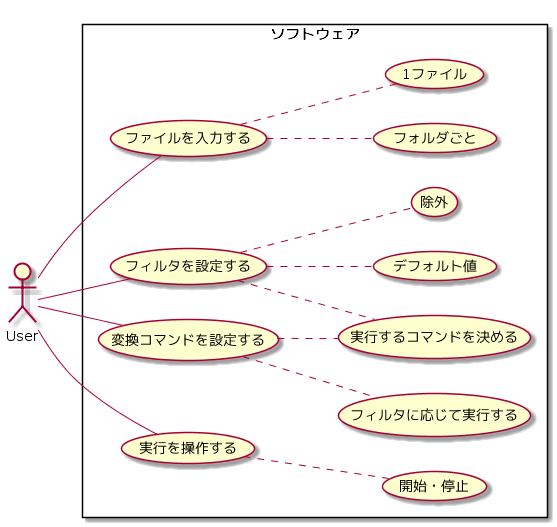

The diagram above was rendered by PlantUML. Its source (embedded in the PNG):
@startuml
actor User
left to right direction
rectangle ソフトウェア {
User -- (ファイルを入力する)
(ファイルを入力する) .. (1ファイル)
(ファイルを入力する) .. (フォルダごと)

User -- (フィルタを設定する)
(フィルタを設定する) .. (除外)
(フィルタを設定する) .. (実行するコマンドを決める)
(フィルタを設定する) .. (デフォルト値)

User -- (変換コマンドを設定する)
(変換コマンドを設定する) .. (実行するコマンドを決める)
(変換コマンドを設定する) .. (フィルタに応じて実行する)

User -- (実行を操作する)
(実行を操作する) .. (開始・停止)
}
@enduml